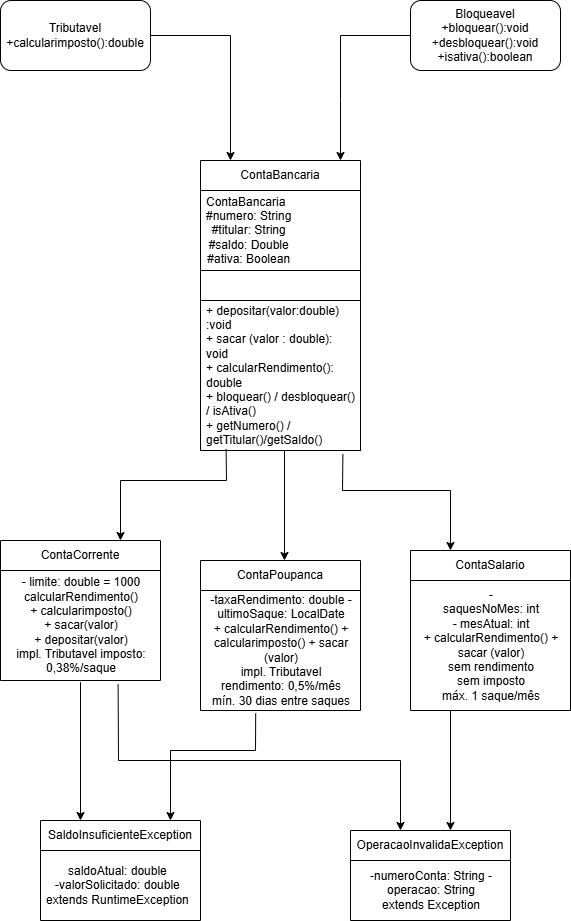

The diagram above was exported from draw.io. Its source (the exported page's mxGraphModel, read from the mxfile embedded in the PNG):
<mxGraphModel dx="1030" dy="527" grid="1" gridSize="10" guides="1" tooltips="1" connect="1" arrows="1" fold="1" page="1" pageScale="1" pageWidth="827" pageHeight="1169" math="0" shadow="0">
  <root>
    <mxCell id="0" />
    <mxCell id="1" parent="0" />
    <mxCell id="rdX59SVmvPMBaQt3g1iY-1" parent="1" style="rounded=1;whiteSpace=wrap;html=1;" value="Tributavel&lt;div&gt;+calcularimposto():double&lt;/div&gt;" vertex="1">
      <mxGeometry height="70" width="150" x="150" y="70" as="geometry" />
    </mxCell>
    <mxCell id="rdX59SVmvPMBaQt3g1iY-2" parent="1" style="rounded=1;whiteSpace=wrap;html=1;" value="Bloqueavel&lt;div&gt;+bloquear():void&lt;/div&gt;&lt;div&gt;+desbloquear():void&lt;/div&gt;&lt;div&gt;+isativa():boolean&lt;/div&gt;" vertex="1">
      <mxGeometry height="70" width="150" x="560" y="70" as="geometry" />
    </mxCell>
    <mxCell id="rdX59SVmvPMBaQt3g1iY-3" edge="1" parent="1" source="rdX59SVmvPMBaQt3g1iY-1" style="endArrow=classic;html=1;rounded=0;exitX=1;exitY=0.5;exitDx=0;exitDy=0;" value="">
      <mxGeometry height="50" relative="1" width="50" as="geometry">
        <Array as="points">
          <mxPoint x="380" y="105" />
        </Array>
        <mxPoint x="390" y="290" as="sourcePoint" />
        <mxPoint x="380" y="230" as="targetPoint" />
      </mxGeometry>
    </mxCell>
    <mxCell id="rdX59SVmvPMBaQt3g1iY-4" edge="1" parent="1" source="rdX59SVmvPMBaQt3g1iY-2" style="endArrow=classic;html=1;rounded=0;exitX=0;exitY=0.5;exitDx=0;exitDy=0;" value="">
      <mxGeometry height="50" relative="1" width="50" as="geometry">
        <Array as="points">
          <mxPoint x="490" y="105" />
          <mxPoint x="490" y="170" />
        </Array>
        <mxPoint x="520" y="240" as="sourcePoint" />
        <mxPoint x="490" y="230" as="targetPoint" />
      </mxGeometry>
    </mxCell>
    <mxCell id="rdX59SVmvPMBaQt3g1iY-6" parent="1" style="swimlane;fontStyle=0;childLayout=stackLayout;horizontal=1;startSize=30;horizontalStack=0;resizeParent=1;resizeParentMax=0;resizeLast=0;collapsible=1;marginBottom=0;whiteSpace=wrap;html=1;" value="ContaBancaria" vertex="1">
      <mxGeometry height="290" width="160" x="350" y="230" as="geometry">
        <mxRectangle height="30" width="120" x="350" y="230" as="alternateBounds" />
      </mxGeometry>
    </mxCell>
    <mxCell id="rdX59SVmvPMBaQt3g1iY-7" parent="rdX59SVmvPMBaQt3g1iY-6" style="text;strokeColor=none;fillColor=none;align=left;verticalAlign=middle;spacingLeft=4;spacingRight=4;overflow=hidden;points=[[0,0.5],[1,0.5]];portConstraint=eastwest;rotatable=0;whiteSpace=wrap;html=1;" value="&lt;span style=&quot;text-align: center;&quot;&gt;ContaBancaria&lt;/span&gt;&lt;div style=&quot;text-align: center;&quot;&gt;#numero: String&lt;/div&gt;&lt;div style=&quot;text-align: center;&quot;&gt;#titular: String&lt;/div&gt;&lt;div style=&quot;text-align: center;&quot;&gt;#saldo: Double&lt;/div&gt;&lt;div style=&quot;text-align: center;&quot;&gt;#ativa: Boolean&lt;/div&gt;" vertex="1">
      <mxGeometry height="80" width="160" y="30" as="geometry" />
    </mxCell>
    <mxCell id="rdX59SVmvPMBaQt3g1iY-14" parent="rdX59SVmvPMBaQt3g1iY-6" style="swimlane;fontStyle=0;childLayout=stackLayout;horizontal=1;startSize=30;horizontalStack=0;resizeParent=1;resizeParentMax=0;resizeLast=0;collapsible=1;marginBottom=0;whiteSpace=wrap;html=1;" value="" vertex="1">
      <mxGeometry height="180" width="160" y="110" as="geometry" />
    </mxCell>
    <mxCell id="rdX59SVmvPMBaQt3g1iY-16" parent="rdX59SVmvPMBaQt3g1iY-14" style="text;strokeColor=none;fillColor=none;align=left;verticalAlign=middle;spacingLeft=4;spacingRight=4;overflow=hidden;points=[[0,0.5],[1,0.5]];portConstraint=eastwest;rotatable=0;whiteSpace=wrap;html=1;" value="+ depositar(valor:double) :void&amp;nbsp;&lt;div&gt;+ sacar (valor : double): void&amp;nbsp;&lt;/div&gt;&lt;div&gt;+ calcularRendimento(): double&amp;nbsp;&lt;/div&gt;&lt;div&gt;+ bloquear() / desbloquear() / isAtiva()&amp;nbsp;&lt;/div&gt;&lt;div&gt;+ getNumero() / getTitular()/getSaldo()&lt;/div&gt;" vertex="1">
      <mxGeometry height="150" width="160" y="30" as="geometry" />
    </mxCell>
    <mxCell id="rdX59SVmvPMBaQt3g1iY-18" edge="1" parent="1" source="rdX59SVmvPMBaQt3g1iY-16" style="endArrow=classic;html=1;rounded=0;exitX=0.16;exitY=0.992;exitDx=0;exitDy=0;exitPerimeter=0;" value="">
      <mxGeometry height="50" relative="1" width="50" as="geometry">
        <Array as="points">
          <mxPoint x="376" y="550" />
          <mxPoint x="270" y="550" />
        </Array>
        <mxPoint x="390" y="590" as="sourcePoint" />
        <mxPoint x="270" y="610" as="targetPoint" />
      </mxGeometry>
    </mxCell>
    <mxCell id="rdX59SVmvPMBaQt3g1iY-19" parent="1" style="swimlane;fontStyle=0;childLayout=stackLayout;horizontal=1;startSize=30;horizontalStack=0;resizeParent=1;resizeParentMax=0;resizeLast=0;collapsible=1;marginBottom=0;whiteSpace=wrap;html=1;" value="ContaCorrente" vertex="1">
      <mxGeometry height="140" width="160" x="150" y="610" as="geometry">
        <mxRectangle height="30" width="120" x="350" y="230" as="alternateBounds" />
      </mxGeometry>
    </mxCell>
    <mxCell id="rdX59SVmvPMBaQt3g1iY-20" parent="rdX59SVmvPMBaQt3g1iY-19" style="text;strokeColor=none;fillColor=none;align=left;verticalAlign=middle;spacingLeft=4;spacingRight=4;overflow=hidden;points=[[0,0.5],[1,0.5]];portConstraint=eastwest;rotatable=0;whiteSpace=wrap;html=1;" value="&lt;div style=&quot;text-align: center;&quot;&gt;- limite: double = 1000&lt;/div&gt;&lt;div style=&quot;text-align: center;&quot;&gt;calcularRendimento()&lt;/div&gt;&lt;div style=&quot;text-align: center;&quot;&gt;+ calcularimposto()&lt;/div&gt;&lt;div style=&quot;text-align: center;&quot;&gt;+ sacar(valor)&lt;/div&gt;&lt;div style=&quot;text-align: center;&quot;&gt;+ depositar(valor)&lt;/div&gt;&lt;div style=&quot;text-align: center;&quot;&gt;impl. Tributavel imposto: 0,38%/saque&lt;/div&gt;" vertex="1">
      <mxGeometry height="110" width="160" y="30" as="geometry" />
    </mxCell>
    <mxCell id="rdX59SVmvPMBaQt3g1iY-23" edge="1" parent="1" source="rdX59SVmvPMBaQt3g1iY-16" style="endArrow=classic;html=1;rounded=0;exitX=0.525;exitY=0.997;exitDx=0;exitDy=0;exitPerimeter=0;" value="">
      <mxGeometry height="50" relative="1" width="50" as="geometry">
        <mxPoint x="390" y="720" as="sourcePoint" />
        <mxPoint x="434" y="630" as="targetPoint" />
      </mxGeometry>
    </mxCell>
    <mxCell id="rdX59SVmvPMBaQt3g1iY-24" parent="1" style="swimlane;fontStyle=0;childLayout=stackLayout;horizontal=1;startSize=30;horizontalStack=0;resizeParent=1;resizeParentMax=0;resizeLast=0;collapsible=1;marginBottom=0;whiteSpace=wrap;html=1;" value="ContaPoupanca" vertex="1">
      <mxGeometry height="150" width="160" x="350" y="630" as="geometry">
        <mxRectangle height="30" width="120" x="350" y="230" as="alternateBounds" />
      </mxGeometry>
    </mxCell>
    <mxCell id="rdX59SVmvPMBaQt3g1iY-25" parent="rdX59SVmvPMBaQt3g1iY-24" style="text;strokeColor=none;fillColor=none;align=left;verticalAlign=middle;spacingLeft=4;spacingRight=4;overflow=hidden;points=[[0,0.5],[1,0.5]];portConstraint=eastwest;rotatable=0;whiteSpace=wrap;html=1;" value="&lt;div style=&quot;text-align: center;&quot;&gt;-taxaRendimento: double - ultimoSaque: LocalDate&lt;/div&gt;&lt;div style=&quot;text-align: center;&quot;&gt;+ calcularRendimento() + calcularimposto() + sacar (valor)&lt;/div&gt;&lt;div style=&quot;text-align: center;&quot;&gt;impl. Tributavel&lt;/div&gt;&lt;div style=&quot;text-align: center;&quot;&gt;rendimento: 0,5%/mês&lt;/div&gt;&lt;div style=&quot;text-align: center;&quot;&gt;mín. 30 dias entre saques&lt;/div&gt;" vertex="1">
      <mxGeometry height="120" width="160" y="30" as="geometry" />
    </mxCell>
    <mxCell id="rdX59SVmvPMBaQt3g1iY-28" edge="1" parent="1" source="rdX59SVmvPMBaQt3g1iY-16" style="endArrow=classic;html=1;rounded=0;exitX=0.89;exitY=1.024;exitDx=0;exitDy=0;exitPerimeter=0;" value="">
      <mxGeometry height="50" relative="1" width="50" as="geometry">
        <Array as="points">
          <mxPoint x="492" y="560" />
          <mxPoint x="600" y="560" />
        </Array>
        <mxPoint x="616" y="570" as="sourcePoint" />
        <mxPoint x="600" y="620" as="targetPoint" />
      </mxGeometry>
    </mxCell>
    <mxCell id="rdX59SVmvPMBaQt3g1iY-29" parent="1" style="swimlane;fontStyle=0;childLayout=stackLayout;horizontal=1;startSize=30;horizontalStack=0;resizeParent=1;resizeParentMax=0;resizeLast=0;collapsible=1;marginBottom=0;whiteSpace=wrap;html=1;" value="ContaSalario" vertex="1">
      <mxGeometry height="160" width="160" x="560" y="620" as="geometry">
        <mxRectangle height="30" width="120" x="350" y="230" as="alternateBounds" />
      </mxGeometry>
    </mxCell>
    <mxCell id="rdX59SVmvPMBaQt3g1iY-30" parent="rdX59SVmvPMBaQt3g1iY-29" style="text;strokeColor=none;fillColor=none;align=left;verticalAlign=middle;spacingLeft=4;spacingRight=4;overflow=hidden;points=[[0,0.5],[1,0.5]];portConstraint=eastwest;rotatable=0;whiteSpace=wrap;html=1;" value="&lt;div style=&quot;text-align: center;&quot;&gt;-&lt;/div&gt;&lt;div style=&quot;text-align: center;&quot;&gt;saquesNoMes: int&lt;/div&gt;&lt;div style=&quot;text-align: center;&quot;&gt;- mesAtual: int&lt;/div&gt;&lt;div style=&quot;text-align: center;&quot;&gt;+ calcularRendimento() + sacar (valor)&lt;/div&gt;&lt;div style=&quot;text-align: center;&quot;&gt;sem rendimento&lt;/div&gt;&lt;div style=&quot;text-align: center;&quot;&gt;sem imposto&lt;/div&gt;&lt;div style=&quot;text-align: center;&quot;&gt;máx. 1 saque/mês&lt;/div&gt;" vertex="1">
      <mxGeometry height="130" width="160" y="30" as="geometry" />
    </mxCell>
    <mxCell id="rdX59SVmvPMBaQt3g1iY-33" edge="1" parent="1" source="rdX59SVmvPMBaQt3g1iY-25" style="endArrow=classic;html=1;rounded=0;exitX=0.345;exitY=1.023;exitDx=0;exitDy=0;exitPerimeter=0;" value="">
      <mxGeometry height="50" relative="1" width="50" as="geometry">
        <Array as="points">
          <mxPoint x="405" y="820" />
          <mxPoint x="320" y="820" />
        </Array>
        <mxPoint x="390" y="720" as="sourcePoint" />
        <mxPoint x="320" y="890" as="targetPoint" />
      </mxGeometry>
    </mxCell>
    <mxCell id="rdX59SVmvPMBaQt3g1iY-34" edge="1" parent="1" source="rdX59SVmvPMBaQt3g1iY-20" style="endArrow=classic;html=1;rounded=0;exitX=0.5;exitY=1.015;exitDx=0;exitDy=0;exitPerimeter=0;" value="">
      <mxGeometry height="50" relative="1" width="50" as="geometry">
        <mxPoint x="390" y="720" as="sourcePoint" />
        <mxPoint x="230" y="890" as="targetPoint" />
      </mxGeometry>
    </mxCell>
    <mxCell id="rdX59SVmvPMBaQt3g1iY-35" edge="1" parent="1" source="rdX59SVmvPMBaQt3g1iY-20" style="endArrow=classic;html=1;rounded=0;exitX=0.735;exitY=1.036;exitDx=0;exitDy=0;exitPerimeter=0;" value="">
      <mxGeometry height="50" relative="1" width="50" as="geometry">
        <Array as="points">
          <mxPoint x="268" y="830" />
          <mxPoint x="550" y="830" />
        </Array>
        <mxPoint x="240" y="800" as="sourcePoint" />
        <mxPoint x="550" y="900" as="targetPoint" />
      </mxGeometry>
    </mxCell>
    <mxCell id="rdX59SVmvPMBaQt3g1iY-36" edge="1" parent="1" style="endArrow=classic;html=1;rounded=0;exitX=0.5;exitY=1.015;exitDx=0;exitDy=0;exitPerimeter=0;" value="">
      <mxGeometry height="50" relative="1" width="50" as="geometry">
        <mxPoint x="600" y="780" as="sourcePoint" />
        <mxPoint x="600" y="900" as="targetPoint" />
      </mxGeometry>
    </mxCell>
    <mxCell id="rdX59SVmvPMBaQt3g1iY-37" parent="1" style="swimlane;fontStyle=0;childLayout=stackLayout;horizontal=1;startSize=30;horizontalStack=0;resizeParent=1;resizeParentMax=0;resizeLast=0;collapsible=1;marginBottom=0;whiteSpace=wrap;html=1;" value="SaldoInsuficienteException" vertex="1">
      <mxGeometry height="100" width="160" x="190" y="890" as="geometry">
        <mxRectangle height="30" width="120" x="350" y="230" as="alternateBounds" />
      </mxGeometry>
    </mxCell>
    <mxCell id="rdX59SVmvPMBaQt3g1iY-38" parent="rdX59SVmvPMBaQt3g1iY-37" style="text;strokeColor=none;fillColor=none;align=left;verticalAlign=middle;spacingLeft=4;spacingRight=4;overflow=hidden;points=[[0,0.5],[1,0.5]];portConstraint=eastwest;rotatable=0;whiteSpace=wrap;html=1;" value="&lt;div style=&quot;text-align: center;&quot;&gt;&lt;div&gt;saldoAtual: double&lt;/div&gt;&lt;div&gt;-valorSolicitado: double&lt;/div&gt;&lt;div&gt;extends RuntimeException&lt;/div&gt;&lt;/div&gt;" vertex="1">
      <mxGeometry height="70" width="160" y="30" as="geometry" />
    </mxCell>
    <mxCell id="rdX59SVmvPMBaQt3g1iY-39" parent="1" style="swimlane;fontStyle=0;childLayout=stackLayout;horizontal=1;startSize=30;horizontalStack=0;resizeParent=1;resizeParentMax=0;resizeLast=0;collapsible=1;marginBottom=0;whiteSpace=wrap;html=1;" value="OperacaoInvalidaException" vertex="1">
      <mxGeometry height="90" width="160" x="500" y="900" as="geometry">
        <mxRectangle height="30" width="120" x="350" y="230" as="alternateBounds" />
      </mxGeometry>
    </mxCell>
    <mxCell id="rdX59SVmvPMBaQt3g1iY-40" parent="rdX59SVmvPMBaQt3g1iY-39" style="text;strokeColor=none;fillColor=none;align=left;verticalAlign=middle;spacingLeft=4;spacingRight=4;overflow=hidden;points=[[0,0.5],[1,0.5]];portConstraint=eastwest;rotatable=0;whiteSpace=wrap;html=1;" value="&lt;div style=&quot;text-align: center;&quot;&gt;&lt;div&gt;-numeroConta: String - operacao: String&lt;/div&gt;&lt;div&gt;extends Exception&lt;/div&gt;&lt;/div&gt;" vertex="1">
      <mxGeometry height="60" width="160" y="30" as="geometry" />
    </mxCell>
  </root>
</mxGraphModel>